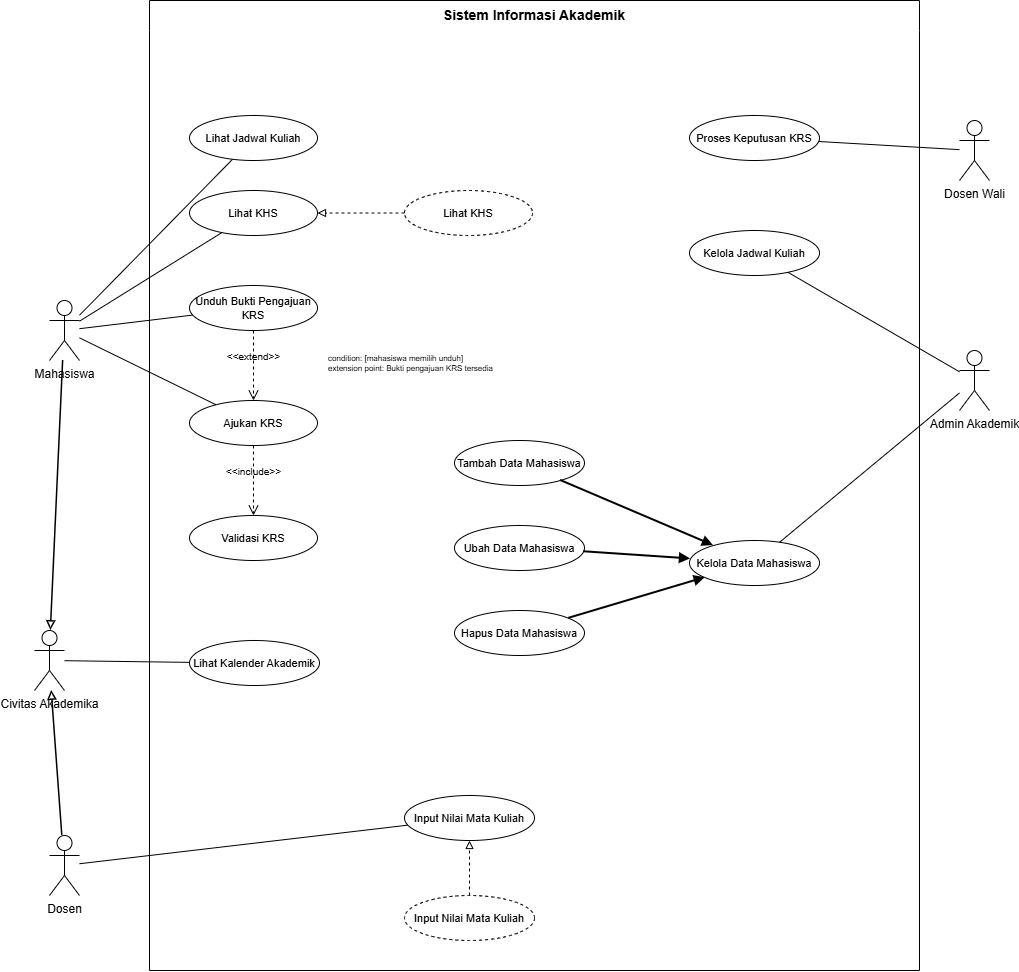

The diagram above was exported from draw.io. Its source (the exported page's mxGraphModel, read from the mxfile embedded in the PNG):
<mxGraphModel dx="2093" dy="324" grid="1" gridSize="10" guides="1" tooltips="1" connect="1" arrows="1" fold="1" page="1" pageScale="1" pageWidth="1169" pageHeight="827" math="0" shadow="0">
  <root>
    <mxCell id="0" />
    <mxCell id="1" parent="0" />
    <mxCell id="sys_boundary" parent="1" style="shape=swimlane;whiteSpace=wrap;html=1;startSize=30;horizontal=1;horizontalStack=0;fillColor=none;strokeColor=#000000;fontSize=14;fontColor=#000000;collapsible=0;dropTarget=0;swimlaneLine=0;" value="&lt;b&gt;Sistem Informasi Akademik&lt;/b&gt;" vertex="1">
      <mxGeometry height="970" width="770" x="135" y="10" as="geometry" />
    </mxCell>
    <mxCell id="actor_mahasiswa" parent="1" style="shape=umlActor;verticalLabelPosition=bottom;verticalAlign=top;html=1;outlineConnect=0;fillColor=none;strokeColor=#000000;fontSize=12;" value="Mahasiswa" vertex="1">
      <mxGeometry height="60" width="30" x="35" y="310" as="geometry" />
    </mxCell>
    <mxCell id="actor_civitas" parent="1" style="shape=umlActor;verticalLabelPosition=bottom;verticalAlign=top;html=1;outlineConnect=0;fillColor=none;strokeColor=#000000;fontSize=12;" value="Civitas Akademika" vertex="1">
      <mxGeometry height="60" width="30" x="20" y="640" as="geometry" />
    </mxCell>
    <mxCell id="actor_dosen" parent="1" style="shape=umlActor;verticalLabelPosition=bottom;verticalAlign=top;html=1;outlineConnect=0;fillColor=none;strokeColor=#000000;fontSize=12;" value="Dosen" vertex="1">
      <mxGeometry height="60" width="30" x="35" y="845" as="geometry" />
    </mxCell>
    <mxCell id="actor_dosen_wali" parent="1" style="shape=umlActor;verticalLabelPosition=bottom;verticalAlign=top;html=1;outlineConnect=0;fillColor=none;strokeColor=#000000;fontSize=12;" value="Dosen Wali" vertex="1">
      <mxGeometry height="60" width="30" x="945" y="130" as="geometry" />
    </mxCell>
    <mxCell id="actor_admin" parent="1" style="shape=umlActor;verticalLabelPosition=bottom;verticalAlign=top;html=1;outlineConnect=0;fillColor=none;strokeColor=#000000;fontSize=12;" value="Admin Akademik" vertex="1">
      <mxGeometry height="60" width="30" x="945" y="360" as="geometry" />
    </mxCell>
    <mxCell id="edge_gen_mhs_civitas" edge="1" parent="1" source="actor_mahasiswa" style="endArrow=block;endFill=0;html=1;strokeWidth=1.5;strokeColor=#000000;" target="actor_civitas">
      <mxGeometry relative="1" as="geometry" />
    </mxCell>
    <mxCell id="edge_gen_dosen_civitas" edge="1" parent="1" source="actor_dosen" style="endArrow=block;endFill=0;html=1;strokeWidth=1.5;strokeColor=#000000;" target="actor_civitas">
      <mxGeometry relative="1" as="geometry" />
    </mxCell>
    <mxCell id="uc_lihat_jadwal" parent="1" style="ellipse;whiteSpace=wrap;html=1;fillColor=none;strokeColor=#000000;fontSize=11;" value="Lihat Jadwal Kuliah" vertex="1">
      <mxGeometry height="45" width="128" x="175" y="125" as="geometry" />
    </mxCell>
    <mxCell id="uc_lihat_khs" parent="1" style="ellipse;whiteSpace=wrap;html=1;fillColor=none;strokeColor=#000000;fontSize=11;" value="Lihat KHS" vertex="1">
      <mxGeometry height="45" width="128" x="175" y="200" as="geometry" />
    </mxCell>
    <mxCell id="uc_lihat_khs_dashed" parent="1" style="ellipse;whiteSpace=wrap;html=1;dashed=1;dashPattern=3 3;fillColor=none;strokeColor=#000000;fontSize=11;" value="Lihat KHS" vertex="1">
      <mxGeometry height="45" width="128" x="390" y="200" as="geometry" />
    </mxCell>
    <mxCell id="uc_unduh_bukti" parent="1" style="ellipse;whiteSpace=wrap;html=1;fillColor=none;strokeColor=#000000;fontSize=11;" value="Unduh Bukti Pengajuan KRS" vertex="1">
      <mxGeometry height="45" width="128" x="175" y="295" as="geometry" />
    </mxCell>
    <mxCell id="uc_ajukan_krs" parent="1" style="ellipse;whiteSpace=wrap;html=1;fillColor=none;strokeColor=#000000;fontSize=11;" value="Ajukan KRS" vertex="1">
      <mxGeometry height="45" width="128" x="175" y="410" as="geometry" />
    </mxCell>
    <mxCell id="uc_validasi_krs" parent="1" style="ellipse;whiteSpace=wrap;html=1;fillColor=none;strokeColor=#000000;fontSize=11;" value="Validasi KRS" vertex="1">
      <mxGeometry height="45" width="128" x="175" y="525" as="geometry" />
    </mxCell>
    <mxCell id="uc_lihat_kalender" parent="1" style="ellipse;whiteSpace=wrap;html=1;fillColor=none;strokeColor=#000000;fontSize=11;" value="Lihat Kalender Akademik" vertex="1">
      <mxGeometry height="45" width="130" x="175" y="650" as="geometry" />
    </mxCell>
    <mxCell id="uc_tambah_mhs" parent="1" style="ellipse;whiteSpace=wrap;html=1;fillColor=none;strokeColor=#000000;fontSize=11;" value="Tambah Data Mahasiswa" vertex="1">
      <mxGeometry height="45" width="130" x="440" y="450" as="geometry" />
    </mxCell>
    <mxCell id="uc_ubah_mhs" parent="1" style="ellipse;whiteSpace=wrap;html=1;fillColor=none;strokeColor=#000000;fontSize=11;" value="Ubah Data Mahasiswa" vertex="1">
      <mxGeometry height="45" width="130" x="440" y="535" as="geometry" />
    </mxCell>
    <mxCell id="uc_hapus_mhs" parent="1" style="ellipse;whiteSpace=wrap;html=1;fillColor=none;strokeColor=#000000;fontSize=11;" value="Hapus Data Mahasiswa" vertex="1">
      <mxGeometry height="45" width="130" x="440" y="620" as="geometry" />
    </mxCell>
    <mxCell id="uc_input_nilai" parent="1" style="ellipse;whiteSpace=wrap;html=1;fillColor=none;strokeColor=#000000;fontSize=11;" value="Input Nilai Mata Kuliah" vertex="1">
      <mxGeometry height="45" width="130" x="390" y="805" as="geometry" />
    </mxCell>
    <mxCell id="uc_input_nilai_dashed" parent="1" style="ellipse;whiteSpace=wrap;html=1;dashed=1;dashPattern=3 3;fillColor=none;strokeColor=#000000;fontSize=11;" value="Input Nilai Mata Kuliah" vertex="1">
      <mxGeometry height="45" width="130" x="390" y="905" as="geometry" />
    </mxCell>
    <mxCell id="uc_proses_keputusan" parent="1" style="ellipse;whiteSpace=wrap;html=1;fillColor=none;strokeColor=#000000;fontSize=11;" value="Proses Keputusan KRS" vertex="1">
      <mxGeometry height="45" width="130" x="675" y="125" as="geometry" />
    </mxCell>
    <mxCell id="uc_kelola_jadwal" parent="1" style="ellipse;whiteSpace=wrap;html=1;fillColor=none;strokeColor=#000000;fontSize=11;" value="Kelola Jadwal Kuliah" vertex="1">
      <mxGeometry height="45" width="130" x="675" y="240" as="geometry" />
    </mxCell>
    <mxCell id="uc_kelola_mhs" parent="1" style="ellipse;whiteSpace=wrap;html=1;fillColor=none;strokeColor=#000000;fontSize=11;" value="Kelola Data Mahasiswa" vertex="1">
      <mxGeometry height="45" width="130" x="675" y="550" as="geometry" />
    </mxCell>
    <mxCell id="note_extend_condition" parent="1" style="text;html=1;align=left;verticalAlign=middle;resizable=0;points=[];autosize=1;strokeColor=none;fillColor=none;fontSize=8;fontColor=#000000;" value="condition: [mahasiswa memilih unduh]&lt;br&gt;extension point: Bukti pengajuan KRS tersedia" vertex="1">
      <mxGeometry height="30" width="160" x="312" y="358" as="geometry" />
    </mxCell>
    <mxCell id="edge_mhs_jadwal" edge="1" parent="1" source="actor_mahasiswa" style="endArrow=none;html=1;strokeColor=#000000;" target="uc_lihat_jadwal">
      <mxGeometry relative="1" as="geometry" />
    </mxCell>
    <mxCell id="edge_mhs_khs" edge="1" parent="1" source="actor_mahasiswa" style="endArrow=none;html=1;strokeColor=#000000;" target="uc_lihat_khs">
      <mxGeometry relative="1" as="geometry" />
    </mxCell>
    <mxCell id="edge_mhs_unduh" edge="1" parent="1" source="actor_mahasiswa" style="endArrow=none;html=1;strokeColor=#000000;" target="uc_unduh_bukti">
      <mxGeometry relative="1" as="geometry" />
    </mxCell>
    <mxCell id="edge_mhs_ajukan" edge="1" parent="1" source="actor_mahasiswa" style="endArrow=none;html=1;strokeColor=#000000;" target="uc_ajukan_krs">
      <mxGeometry relative="1" as="geometry" />
    </mxCell>
    <mxCell id="edge_civitas_kalender" edge="1" parent="1" source="actor_civitas" style="endArrow=none;html=1;strokeColor=#000000;" target="uc_lihat_kalender">
      <mxGeometry relative="1" as="geometry" />
    </mxCell>
    <mxCell id="edge_dosen_input" edge="1" parent="1" source="actor_dosen" style="endArrow=none;html=1;strokeColor=#000000;" target="uc_input_nilai">
      <mxGeometry relative="1" as="geometry" />
    </mxCell>
    <mxCell id="edge_dosen_wali_proses" edge="1" parent="1" source="actor_dosen_wali" style="endArrow=none;html=1;strokeColor=#000000;" target="uc_proses_keputusan">
      <mxGeometry relative="1" as="geometry" />
    </mxCell>
    <mxCell id="edge_admin_jadwal" edge="1" parent="1" source="actor_admin" style="endArrow=none;html=1;strokeColor=#000000;" target="uc_kelola_jadwal">
      <mxGeometry relative="1" as="geometry" />
    </mxCell>
    <mxCell id="edge_admin_kelola_mhs" edge="1" parent="1" source="actor_admin" style="endArrow=none;html=1;strokeColor=#000000;" target="uc_kelola_mhs">
      <mxGeometry relative="1" as="geometry" />
    </mxCell>
    <mxCell id="edge_extend_krs" edge="1" parent="1" source="uc_unduh_bukti" style="endArrow=open;endSize=8;dashed=1;html=1;strokeColor=#000000;verticalAlign=bottom;labelBackgroundColor=none;fontSize=10;" target="uc_ajukan_krs" value="&amp;lt;&amp;lt;extend&amp;gt;&amp;gt;">
      <mxGeometry relative="1" as="geometry" />
    </mxCell>
    <mxCell id="edge_include_krs" edge="1" parent="1" source="uc_ajukan_krs" style="endArrow=open;endSize=8;dashed=1;html=1;strokeColor=#000000;verticalAlign=bottom;labelBackgroundColor=none;fontSize=10;" target="uc_validasi_krs" value="&amp;lt;&amp;lt;include&amp;gt;&amp;gt;">
      <mxGeometry relative="1" as="geometry" />
    </mxCell>
    <mxCell id="edge_gen_khs" edge="1" parent="1" source="uc_lihat_khs_dashed" style="endArrow=block;endFill=0;dashed=1;html=1;strokeColor=#000000;" target="uc_lihat_khs">
      <mxGeometry relative="1" as="geometry" />
    </mxCell>
    <mxCell id="edge_gen_input_nilai" edge="1" parent="1" source="uc_input_nilai_dashed" style="endArrow=block;endFill=0;dashed=1;html=1;strokeColor=#000000;" target="uc_input_nilai">
      <mxGeometry relative="1" as="geometry" />
    </mxCell>
    <mxCell id="edge_tambah_kelola" edge="1" parent="1" source="uc_tambah_mhs" style="endArrow=block;endFill=1;strokeWidth=2;html=1;strokeColor=#000000;" target="uc_kelola_mhs">
      <mxGeometry relative="1" as="geometry" />
    </mxCell>
    <mxCell id="edge_ubah_kelola" edge="1" parent="1" source="uc_ubah_mhs" style="endArrow=block;endFill=1;strokeWidth=2;html=1;strokeColor=#000000;" target="uc_kelola_mhs">
      <mxGeometry relative="1" as="geometry" />
    </mxCell>
    <mxCell id="edge_hapus_kelola" edge="1" parent="1" source="uc_hapus_mhs" style="endArrow=block;endFill=1;strokeWidth=2;html=1;strokeColor=#000000;" target="uc_kelola_mhs">
      <mxGeometry relative="1" as="geometry" />
    </mxCell>
  </root>
</mxGraphModel>